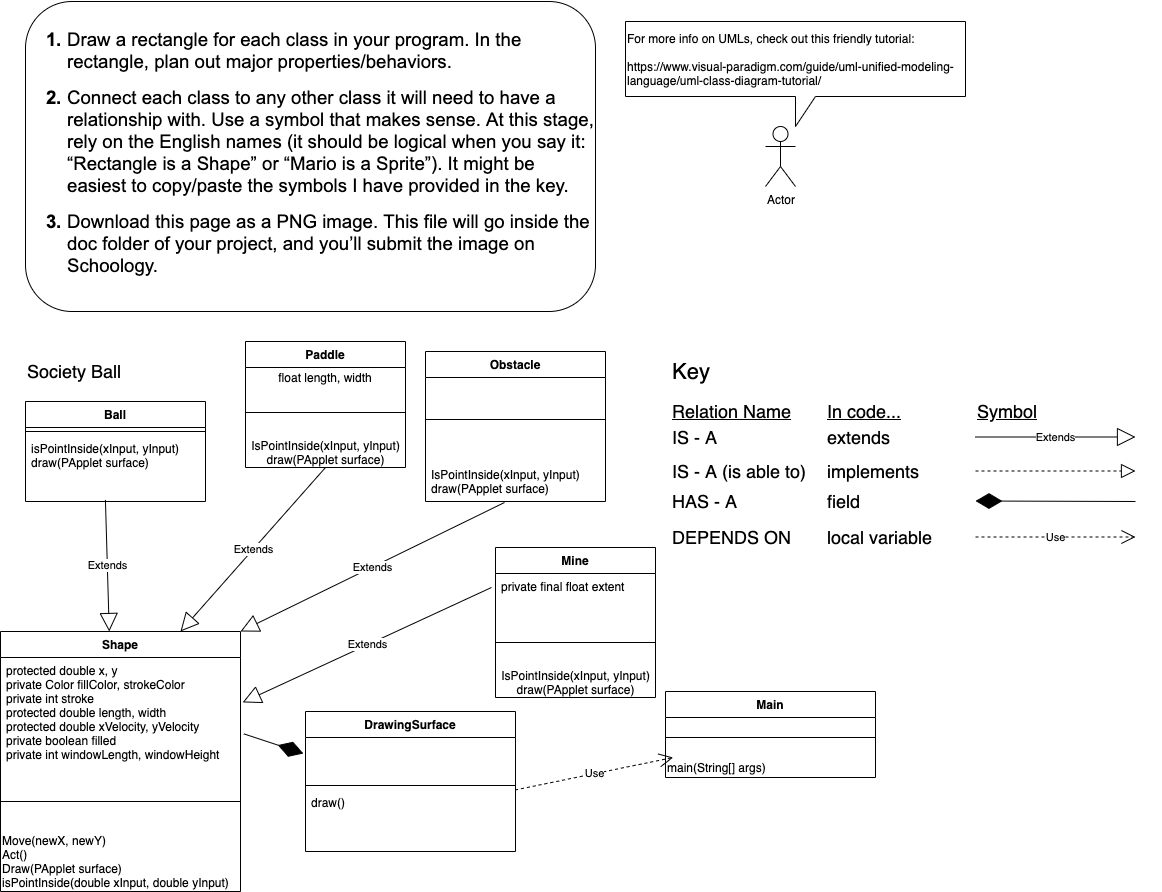

The diagram above was exported from draw.io. Its source (the exported page's mxGraphModel, read from the mxfile embedded in the PNG):
<mxGraphModel dx="946" dy="477" grid="1" gridSize="10" guides="1" tooltips="1" connect="1" arrows="1" fold="1" page="1" pageScale="1" pageWidth="850" pageHeight="1100" math="0" shadow="0">
  <root>
    <mxCell id="0" />
    <mxCell id="1" parent="0" />
    <mxCell id="L3VpRfTbhjVelySv_tp--1" value="Ball" style="swimlane;fontStyle=1;align=center;verticalAlign=top;childLayout=stackLayout;horizontal=1;startSize=26;horizontalStack=0;resizeParent=1;resizeParentMax=0;resizeLast=0;collapsible=1;marginBottom=0;" parent="1" vertex="1">
      <mxGeometry x="40" y="440" width="180" height="100" as="geometry" />
    </mxCell>
    <mxCell id="L3VpRfTbhjVelySv_tp--3" value="" style="line;strokeWidth=1;fillColor=none;align=left;verticalAlign=middle;spacingTop=-1;spacingLeft=3;spacingRight=3;rotatable=0;labelPosition=right;points=[];portConstraint=eastwest;" parent="L3VpRfTbhjVelySv_tp--1" vertex="1">
      <mxGeometry y="26" width="180" height="8" as="geometry" />
    </mxCell>
    <mxCell id="L3VpRfTbhjVelySv_tp--4" value="isPointInside(xInput, yInput)&#10;draw(PApplet surface)" style="text;strokeColor=none;fillColor=none;align=left;verticalAlign=top;spacingLeft=4;spacingRight=4;overflow=hidden;rotatable=0;points=[[0,0.5],[1,0.5]];portConstraint=eastwest;" parent="L3VpRfTbhjVelySv_tp--1" vertex="1">
      <mxGeometry y="34" width="180" height="66" as="geometry" />
    </mxCell>
    <mxCell id="L3VpRfTbhjVelySv_tp--6" value="&lt;br&gt;&lt;br&gt;&lt;b style=&quot;font-weight: normal&quot; id=&quot;docs-internal-guid-c7d128cd-7fff-e6f1-a204-49fbba2cfa26&quot;&gt;&lt;ol style=&quot;margin-top: 0 ; margin-bottom: 0&quot;&gt;&lt;li dir=&quot;ltr&quot; style=&quot;list-style-type: decimal ; font-size: 14pt ; font-family: &amp;#34;arial&amp;#34; ; color: rgb(0 , 0 , 0) ; background-color: transparent ; font-weight: 700 ; font-style: normal ; font-variant: normal ; text-decoration: none ; vertical-align: baseline&quot;&gt;&lt;p dir=&quot;ltr&quot; style=&quot;line-height: 1.2 ; margin-top: 0pt ; margin-bottom: 0pt&quot;&gt;&lt;span style=&quot;font-size: 14pt ; font-family: &amp;#34;arial&amp;#34; ; color: rgb(0 , 0 , 0) ; background-color: transparent ; font-weight: 400 ; font-style: normal ; font-variant: normal ; text-decoration: none ; vertical-align: baseline&quot;&gt;Draw a rectangle for each class in your program. In the rectangle, plan out major properties/behaviors.&lt;/span&gt;&lt;/p&gt;&lt;/li&gt;&lt;/ol&gt;&lt;br&gt;&lt;ol style=&quot;margin-top: 0 ; margin-bottom: 0&quot; start=&quot;2&quot;&gt;&lt;li dir=&quot;ltr&quot; style=&quot;list-style-type: decimal ; font-size: 14pt ; font-family: &amp;#34;arial&amp;#34; ; color: rgb(0 , 0 , 0) ; background-color: transparent ; font-weight: 700 ; font-style: normal ; font-variant: normal ; text-decoration: none ; vertical-align: baseline&quot;&gt;&lt;p dir=&quot;ltr&quot; style=&quot;line-height: 1.2 ; margin-top: 0pt ; margin-bottom: 0pt&quot;&gt;&lt;span style=&quot;font-size: 14pt ; font-family: &amp;#34;arial&amp;#34; ; color: rgb(0 , 0 , 0) ; background-color: transparent ; font-weight: 400 ; font-style: normal ; font-variant: normal ; text-decoration: none ; vertical-align: baseline&quot;&gt;Connect each class to any other class it will need to have a relationship with. Use a symbol that makes sense. At this stage, rely on the English names (it should be logical when you say it: “Rectangle is a Shape” or “Mario is a Sprite”). It might be easiest to copy/paste the symbols I have provided in the key.&lt;/span&gt;&lt;/p&gt;&lt;/li&gt;&lt;/ol&gt;&lt;br&gt;&lt;ol style=&quot;margin-top: 0 ; margin-bottom: 0&quot; start=&quot;3&quot;&gt;&lt;li dir=&quot;ltr&quot; style=&quot;list-style-type: decimal ; font-size: 14pt ; font-family: &amp;#34;arial&amp;#34; ; color: rgb(0 , 0 , 0) ; background-color: transparent ; font-weight: 700 ; font-style: normal ; font-variant: normal ; text-decoration: none ; vertical-align: baseline&quot;&gt;&lt;p dir=&quot;ltr&quot; style=&quot;line-height: 1.2 ; margin-top: 0pt ; margin-bottom: 0pt&quot;&gt;&lt;span style=&quot;font-size: 14pt ; font-family: &amp;#34;arial&amp;#34; ; color: rgb(0 , 0 , 0) ; background-color: transparent ; font-weight: 400 ; font-style: normal ; font-variant: normal ; text-decoration: none ; vertical-align: baseline&quot;&gt;Download this page as a PNG image. This file will go inside the doc folder of your project, and you’ll submit the image on Schoology.&lt;/span&gt;&lt;/p&gt;&lt;/li&gt;&lt;/ol&gt;&lt;div&gt;&lt;font face=&quot;arial&quot;&gt;&lt;span style=&quot;font-size: 18.6667px&quot;&gt;&lt;br&gt;&lt;/span&gt;&lt;/font&gt;&lt;/div&gt;&lt;div&gt;&lt;br&gt;&lt;/div&gt;&lt;/b&gt;" style="rounded=1;whiteSpace=wrap;html=1;align=left;" parent="1" vertex="1">
      <mxGeometry x="40" y="40" width="570" height="310" as="geometry" />
    </mxCell>
    <mxCell id="CZH6w5j7F0Udzkr3URiD-1" value="Actor" style="shape=umlActor;verticalLabelPosition=bottom;verticalAlign=top;html=1;outlineConnect=0;align=left;" parent="1" vertex="1">
      <mxGeometry x="780" y="165" width="30" height="60" as="geometry" />
    </mxCell>
    <mxCell id="CZH6w5j7F0Udzkr3URiD-2" value="For more info on UMLs, check out this friendly tutorial:&lt;br&gt;&lt;br&gt;&lt;a href=&quot;https://www.visual-paradigm.com/guide/uml-unified-modeling-language/uml-class-diagram-tutorial/&quot;&gt;https://www.visual-paradigm.com/guide/uml-unified-modeling-language/uml-class-diagram-tutorial/&lt;/a&gt;" style="shape=callout;whiteSpace=wrap;html=1;perimeter=calloutPerimeter;align=left;" parent="1" vertex="1">
      <mxGeometry x="640" y="60" width="340" height="105" as="geometry" />
    </mxCell>
    <mxCell id="CZH6w5j7F0Udzkr3URiD-8" value="Shape" style="swimlane;fontStyle=1;align=center;verticalAlign=top;childLayout=stackLayout;horizontal=1;startSize=26;horizontalStack=0;resizeParent=1;resizeParentMax=0;resizeLast=0;collapsible=1;marginBottom=0;" parent="1" vertex="1">
      <mxGeometry x="15" y="670" width="240" height="260" as="geometry" />
    </mxCell>
    <mxCell id="rOTzG6iZHFivlkOrMAnk-3" value="Extends" style="endArrow=block;endSize=16;endFill=0;html=1;entryX=0.25;entryY=1;entryDx=0;entryDy=0;exitX=0.444;exitY=0.976;exitDx=0;exitDy=0;exitPerimeter=0;" parent="CZH6w5j7F0Udzkr3URiD-8" source="L3VpRfTbhjVelySv_tp--4" edge="1">
      <mxGeometry width="160" relative="1" as="geometry">
        <mxPoint x="-15" y="196" as="sourcePoint" />
        <mxPoint x="108.75" as="targetPoint" />
      </mxGeometry>
    </mxCell>
    <mxCell id="CZH6w5j7F0Udzkr3URiD-9" value="protected double x, y&#10;private Color fillColor, strokeColor&#10;private int stroke&#10;protected double length, width&#10;protected double xVelocity, yVelocity&#10;private boolean filled&#10;private int windowLength, windowHeight" style="text;strokeColor=none;fillColor=none;align=left;verticalAlign=top;spacingLeft=4;spacingRight=4;overflow=hidden;rotatable=0;points=[[0,0.5],[1,0.5]];portConstraint=eastwest;" parent="CZH6w5j7F0Udzkr3URiD-8" vertex="1">
      <mxGeometry y="26" width="240" height="114" as="geometry" />
    </mxCell>
    <mxCell id="CZH6w5j7F0Udzkr3URiD-10" value="" style="line;strokeWidth=1;fillColor=none;align=left;verticalAlign=middle;spacingTop=-1;spacingLeft=3;spacingRight=3;rotatable=0;labelPosition=right;points=[];portConstraint=eastwest;" parent="CZH6w5j7F0Udzkr3URiD-8" vertex="1">
      <mxGeometry y="140" width="240" height="60" as="geometry" />
    </mxCell>
    <mxCell id="KdQf90SpMpw46ed6IwRf-1" value="&lt;span&gt;Move(newX, newY)&lt;br&gt;Act()&lt;br&gt;Draw(PApplet surface)&lt;br&gt;isPointInside(double xInput, double yInput)&lt;/span&gt;" style="text;html=1;align=left;verticalAlign=middle;resizable=0;points=[];autosize=1;strokeColor=none;" parent="CZH6w5j7F0Udzkr3URiD-8" vertex="1">
      <mxGeometry y="200" width="240" height="60" as="geometry" />
    </mxCell>
    <mxCell id="CZH6w5j7F0Udzkr3URiD-12" value="Mine" style="swimlane;fontStyle=1;align=center;verticalAlign=top;childLayout=stackLayout;horizontal=1;startSize=26;horizontalStack=0;resizeParent=1;resizeParentMax=0;resizeLast=0;collapsible=1;marginBottom=0;" parent="1" vertex="1">
      <mxGeometry x="510" y="586" width="160" height="150" as="geometry" />
    </mxCell>
    <mxCell id="CZH6w5j7F0Udzkr3URiD-13" value="private final float extent" style="text;strokeColor=none;fillColor=none;align=left;verticalAlign=top;spacingLeft=4;spacingRight=4;overflow=hidden;rotatable=0;points=[[0,0.5],[1,0.5]];portConstraint=eastwest;" parent="CZH6w5j7F0Udzkr3URiD-12" vertex="1">
      <mxGeometry y="26" width="160" height="44" as="geometry" />
    </mxCell>
    <mxCell id="CZH6w5j7F0Udzkr3URiD-14" value="" style="line;strokeWidth=1;fillColor=none;align=left;verticalAlign=middle;spacingTop=-1;spacingLeft=3;spacingRight=3;rotatable=0;labelPosition=right;points=[];portConstraint=eastwest;" parent="CZH6w5j7F0Udzkr3URiD-12" vertex="1">
      <mxGeometry y="70" width="160" height="50" as="geometry" />
    </mxCell>
    <mxCell id="rOTzG6iZHFivlkOrMAnk-1" value="&lt;span style=&quot;text-align: left&quot;&gt;IsPointInside(xInput, yInput)&lt;/span&gt;&lt;br style=&quot;padding: 0px ; margin: 0px ; text-align: left&quot;&gt;&lt;span style=&quot;text-align: left&quot;&gt;draw(PApplet surface)&lt;/span&gt;" style="text;html=1;align=center;verticalAlign=middle;resizable=0;points=[];autosize=1;strokeColor=none;" parent="CZH6w5j7F0Udzkr3URiD-12" vertex="1">
      <mxGeometry y="120" width="160" height="30" as="geometry" />
    </mxCell>
    <mxCell id="CZH6w5j7F0Udzkr3URiD-21" value="DrawingSurface" style="swimlane;fontStyle=1;align=center;verticalAlign=top;childLayout=stackLayout;horizontal=1;startSize=26;horizontalStack=0;resizeParent=1;resizeParentMax=0;resizeLast=0;collapsible=1;marginBottom=0;direction=east;" parent="1" vertex="1">
      <mxGeometry x="320" y="750" width="210" height="140" as="geometry" />
    </mxCell>
    <mxCell id="CZH6w5j7F0Udzkr3URiD-22" value=" " style="text;strokeColor=none;fillColor=none;align=left;verticalAlign=top;spacingLeft=4;spacingRight=4;overflow=hidden;rotatable=0;points=[[0,0.5],[1,0.5]];portConstraint=eastwest;" parent="CZH6w5j7F0Udzkr3URiD-21" vertex="1">
      <mxGeometry y="26" width="210" height="44" as="geometry" />
    </mxCell>
    <mxCell id="CZH6w5j7F0Udzkr3URiD-23" value="" style="line;strokeWidth=1;fillColor=none;align=left;verticalAlign=middle;spacingTop=-1;spacingLeft=3;spacingRight=3;rotatable=0;labelPosition=right;points=[];portConstraint=eastwest;" parent="CZH6w5j7F0Udzkr3URiD-21" vertex="1">
      <mxGeometry y="70" width="210" height="8" as="geometry" />
    </mxCell>
    <mxCell id="CZH6w5j7F0Udzkr3URiD-24" value="draw()" style="text;strokeColor=none;fillColor=none;align=left;verticalAlign=top;spacingLeft=4;spacingRight=4;overflow=hidden;rotatable=0;points=[[0,0.5],[1,0.5]];portConstraint=eastwest;" parent="CZH6w5j7F0Udzkr3URiD-21" vertex="1">
      <mxGeometry y="78" width="210" height="62" as="geometry" />
    </mxCell>
    <mxCell id="CZH6w5j7F0Udzkr3URiD-28" value="&lt;font style=&quot;font-size: 18px&quot;&gt;Society Ball&lt;/font&gt;" style="text;html=1;align=left;verticalAlign=middle;resizable=0;points=[];autosize=1;strokeColor=none;" parent="1" vertex="1">
      <mxGeometry x="40" y="400" width="110" height="20" as="geometry" />
    </mxCell>
    <mxCell id="CZH6w5j7F0Udzkr3URiD-29" value="&lt;font style=&quot;font-size: 22px&quot;&gt;Key&lt;/font&gt;" style="text;html=1;align=left;verticalAlign=middle;resizable=0;points=[];autosize=1;strokeColor=none;" parent="1" vertex="1">
      <mxGeometry x="685" y="400" width="50" height="20" as="geometry" />
    </mxCell>
    <mxCell id="CZH6w5j7F0Udzkr3URiD-33" value="&lt;font style=&quot;font-size: 18px&quot;&gt;IS - A&lt;/font&gt;" style="text;html=1;align=left;verticalAlign=middle;resizable=0;points=[];autosize=1;strokeColor=none;" parent="1" vertex="1">
      <mxGeometry x="685" y="466" width="60" height="20" as="geometry" />
    </mxCell>
    <mxCell id="CZH6w5j7F0Udzkr3URiD-34" value="&lt;font style=&quot;font-size: 18px&quot;&gt;extends&lt;/font&gt;" style="text;html=1;align=left;verticalAlign=middle;resizable=0;points=[];autosize=1;strokeColor=none;" parent="1" vertex="1">
      <mxGeometry x="840" y="466" width="80" height="20" as="geometry" />
    </mxCell>
    <mxCell id="CZH6w5j7F0Udzkr3URiD-35" value="&lt;font style=&quot;font-size: 18px&quot;&gt;IS - A (is able to)&lt;/font&gt;" style="text;html=1;align=left;verticalAlign=middle;resizable=0;points=[];autosize=1;strokeColor=none;" parent="1" vertex="1">
      <mxGeometry x="685" y="500" width="150" height="20" as="geometry" />
    </mxCell>
    <mxCell id="CZH6w5j7F0Udzkr3URiD-36" value="&lt;font style=&quot;font-size: 18px&quot;&gt;HAS - A&lt;/font&gt;" style="text;html=1;align=left;verticalAlign=middle;resizable=0;points=[];autosize=1;strokeColor=none;" parent="1" vertex="1">
      <mxGeometry x="685" y="530" width="80" height="20" as="geometry" />
    </mxCell>
    <mxCell id="CZH6w5j7F0Udzkr3URiD-37" value="&lt;font style=&quot;font-size: 18px&quot;&gt;DEPENDS ON&lt;/font&gt;" style="text;html=1;align=left;verticalAlign=middle;resizable=0;points=[];autosize=1;strokeColor=none;" parent="1" vertex="1">
      <mxGeometry x="685" y="566" width="130" height="20" as="geometry" />
    </mxCell>
    <mxCell id="CZH6w5j7F0Udzkr3URiD-38" value="&lt;font style=&quot;font-size: 18px&quot;&gt;implements&lt;/font&gt;" style="text;html=1;align=left;verticalAlign=middle;resizable=0;points=[];autosize=1;strokeColor=none;" parent="1" vertex="1">
      <mxGeometry x="840" y="500" width="110" height="20" as="geometry" />
    </mxCell>
    <mxCell id="CZH6w5j7F0Udzkr3URiD-39" value="&lt;font style=&quot;font-size: 18px&quot;&gt;field&lt;/font&gt;" style="text;html=1;align=left;verticalAlign=middle;resizable=0;points=[];autosize=1;strokeColor=none;" parent="1" vertex="1">
      <mxGeometry x="840" y="530" width="50" height="20" as="geometry" />
    </mxCell>
    <mxCell id="CZH6w5j7F0Udzkr3URiD-40" value="&lt;font style=&quot;font-size: 18px&quot;&gt;local variable&lt;/font&gt;" style="text;html=1;align=left;verticalAlign=middle;resizable=0;points=[];autosize=1;strokeColor=none;" parent="1" vertex="1">
      <mxGeometry x="840" y="566" width="120" height="20" as="geometry" />
    </mxCell>
    <mxCell id="CZH6w5j7F0Udzkr3URiD-41" value="&lt;font style=&quot;font-size: 18px&quot;&gt;&lt;u&gt;Relation Name&lt;/u&gt;&lt;/font&gt;" style="text;html=1;align=left;verticalAlign=middle;resizable=0;points=[];autosize=1;strokeColor=none;" parent="1" vertex="1">
      <mxGeometry x="685" y="440" width="130" height="20" as="geometry" />
    </mxCell>
    <mxCell id="CZH6w5j7F0Udzkr3URiD-42" value="&lt;font style=&quot;font-size: 18px&quot;&gt;&lt;u&gt;In code...&lt;/u&gt;&lt;/font&gt;" style="text;html=1;align=left;verticalAlign=middle;resizable=0;points=[];autosize=1;strokeColor=none;" parent="1" vertex="1">
      <mxGeometry x="840" y="440" width="90" height="20" as="geometry" />
    </mxCell>
    <mxCell id="CZH6w5j7F0Udzkr3URiD-43" value="&lt;font style=&quot;font-size: 18px&quot;&gt;&lt;u&gt;Symbol&lt;/u&gt;&lt;/font&gt;" style="text;html=1;align=left;verticalAlign=middle;resizable=0;points=[];autosize=1;strokeColor=none;" parent="1" vertex="1">
      <mxGeometry x="990" y="440" width="80" height="20" as="geometry" />
    </mxCell>
    <mxCell id="CZH6w5j7F0Udzkr3URiD-44" value="" style="endArrow=block;dashed=1;endFill=0;endSize=12;html=1;" parent="1" edge="1">
      <mxGeometry width="160" relative="1" as="geometry">
        <mxPoint x="990" y="509.5" as="sourcePoint" />
        <mxPoint x="1150" y="509.5" as="targetPoint" />
      </mxGeometry>
    </mxCell>
    <mxCell id="CZH6w5j7F0Udzkr3URiD-45" value="Use" style="endArrow=open;endSize=12;dashed=1;html=1;" parent="1" edge="1">
      <mxGeometry width="160" relative="1" as="geometry">
        <mxPoint x="990" y="575.5" as="sourcePoint" />
        <mxPoint x="1150" y="575.5" as="targetPoint" />
      </mxGeometry>
    </mxCell>
    <mxCell id="CZH6w5j7F0Udzkr3URiD-46" value="" style="endArrow=diamondThin;endFill=1;endSize=24;html=1;" parent="1" edge="1">
      <mxGeometry width="160" relative="1" as="geometry">
        <mxPoint x="1150" y="540" as="sourcePoint" />
        <mxPoint x="990" y="539.5" as="targetPoint" />
      </mxGeometry>
    </mxCell>
    <mxCell id="CZH6w5j7F0Udzkr3URiD-47" value="Extends" style="endArrow=block;endSize=16;endFill=0;html=1;" parent="1" edge="1">
      <mxGeometry width="160" relative="1" as="geometry">
        <mxPoint x="990" y="475.5" as="sourcePoint" />
        <mxPoint x="1150" y="475.5" as="targetPoint" />
      </mxGeometry>
    </mxCell>
    <mxCell id="a97N0nvjNvf9XCrz1ozB-1" value="Paddle" style="swimlane;fontStyle=1;align=center;verticalAlign=top;childLayout=stackLayout;horizontal=1;startSize=26;horizontalStack=0;resizeParent=1;resizeParentMax=0;resizeLast=0;collapsible=1;marginBottom=0;" parent="1" vertex="1">
      <mxGeometry x="260" y="380" width="160" height="126" as="geometry" />
    </mxCell>
    <mxCell id="Wm8YIijAEGcX_ZJSow-q-2" value="float length, width" style="text;html=1;strokeColor=none;fillColor=none;align=center;verticalAlign=middle;whiteSpace=wrap;rounded=0;" parent="a97N0nvjNvf9XCrz1ozB-1" vertex="1">
      <mxGeometry y="26" width="160" height="20" as="geometry" />
    </mxCell>
    <mxCell id="a97N0nvjNvf9XCrz1ozB-3" value="" style="line;strokeWidth=1;fillColor=none;align=left;verticalAlign=middle;spacingTop=-1;spacingLeft=3;spacingRight=3;rotatable=0;labelPosition=right;points=[];portConstraint=eastwest;" parent="a97N0nvjNvf9XCrz1ozB-1" vertex="1">
      <mxGeometry y="46" width="160" height="50" as="geometry" />
    </mxCell>
    <mxCell id="WV28wNHHbJwO037xoCnC-1" value="&lt;span style=&quot;text-align: left&quot;&gt;IsPointInside(xInput, yInput)&lt;/span&gt;&lt;br style=&quot;padding: 0px ; margin: 0px ; text-align: left&quot;&gt;&lt;span style=&quot;text-align: left&quot;&gt;draw(PApplet surface)&lt;/span&gt;" style="text;html=1;align=center;verticalAlign=middle;resizable=0;points=[];autosize=1;strokeColor=none;" vertex="1" parent="a97N0nvjNvf9XCrz1ozB-1">
      <mxGeometry y="96" width="160" height="30" as="geometry" />
    </mxCell>
    <mxCell id="OE5n7bDCQZexssshSIrF-1" value="Main" style="swimlane;fontStyle=1;align=center;verticalAlign=top;childLayout=stackLayout;horizontal=1;startSize=26;horizontalStack=0;resizeParent=1;resizeParentMax=0;resizeLast=0;collapsible=1;marginBottom=0;" parent="1" vertex="1">
      <mxGeometry x="680" y="730" width="210" height="86" as="geometry" />
    </mxCell>
    <mxCell id="OE5n7bDCQZexssshSIrF-3" value="" style="line;strokeWidth=1;fillColor=none;align=left;verticalAlign=middle;spacingTop=-1;spacingLeft=3;spacingRight=3;rotatable=0;labelPosition=right;points=[];portConstraint=eastwest;" parent="OE5n7bDCQZexssshSIrF-1" vertex="1">
      <mxGeometry y="26" width="210" height="40" as="geometry" />
    </mxCell>
    <mxCell id="B6Z5TcpJcvQRhnUTcxrw-1" value="main(String[] args)" style="text;html=1;align=left;verticalAlign=middle;resizable=0;points=[];autosize=1;strokeColor=none;" parent="OE5n7bDCQZexssshSIrF-1" vertex="1">
      <mxGeometry y="66" width="210" height="20" as="geometry" />
    </mxCell>
    <mxCell id="KdQf90SpMpw46ed6IwRf-2" value="Obstacle" style="swimlane;fontStyle=1;align=center;verticalAlign=top;childLayout=stackLayout;horizontal=1;startSize=26;horizontalStack=0;resizeParent=1;resizeParentMax=0;resizeLast=0;collapsible=1;marginBottom=0;" parent="1" vertex="1">
      <mxGeometry x="440" y="390" width="180" height="150" as="geometry" />
    </mxCell>
    <mxCell id="KdQf90SpMpw46ed6IwRf-4" value="" style="line;strokeWidth=1;fillColor=none;align=left;verticalAlign=middle;spacingTop=-1;spacingLeft=3;spacingRight=3;rotatable=0;labelPosition=right;points=[];portConstraint=eastwest;" parent="KdQf90SpMpw46ed6IwRf-2" vertex="1">
      <mxGeometry y="26" width="180" height="84" as="geometry" />
    </mxCell>
    <mxCell id="KdQf90SpMpw46ed6IwRf-5" value="IsPointInside(xInput, yInput)&#10;draw(PApplet surface)" style="text;strokeColor=none;fillColor=none;align=left;verticalAlign=top;spacingLeft=4;spacingRight=4;overflow=hidden;rotatable=0;points=[[0,0.5],[1,0.5]];portConstraint=eastwest;" parent="KdQf90SpMpw46ed6IwRf-2" vertex="1">
      <mxGeometry y="110" width="180" height="40" as="geometry" />
    </mxCell>
    <mxCell id="dg_mW1Uh2mpbNlct-jfu-2" value="Extends" style="endArrow=block;endSize=16;endFill=0;html=1;entryX=1;entryY=0;entryDx=0;entryDy=0;exitX=0.439;exitY=1.025;exitDx=0;exitDy=0;exitPerimeter=0;" parent="1" source="KdQf90SpMpw46ed6IwRf-5" target="CZH6w5j7F0Udzkr3URiD-8" edge="1">
      <mxGeometry width="160" relative="1" as="geometry">
        <mxPoint x="340" y="544" as="sourcePoint" />
        <mxPoint x="180" y="670" as="targetPoint" />
      </mxGeometry>
    </mxCell>
    <mxCell id="dg_mW1Uh2mpbNlct-jfu-3" value="Extends" style="endArrow=block;endSize=16;endFill=0;html=1;entryX=1.009;entryY=0.394;entryDx=0;entryDy=0;entryPerimeter=0;exitX=-0.025;exitY=0.318;exitDx=0;exitDy=0;exitPerimeter=0;" parent="1" source="CZH6w5j7F0Udzkr3URiD-13" target="CZH6w5j7F0Udzkr3URiD-9" edge="1">
      <mxGeometry width="160" relative="1" as="geometry">
        <mxPoint x="460" y="620" as="sourcePoint" />
        <mxPoint x="407.5" y="566" as="targetPoint" />
      </mxGeometry>
    </mxCell>
    <mxCell id="KdQf90SpMpw46ed6IwRf-8" value="" style="endArrow=diamondThin;endFill=1;endSize=24;html=1;exitX=1.014;exitY=0.67;exitDx=0;exitDy=0;exitPerimeter=0;entryX=-0.01;entryY=0.364;entryDx=0;entryDy=0;entryPerimeter=0;" parent="1" source="CZH6w5j7F0Udzkr3URiD-9" target="CZH6w5j7F0Udzkr3URiD-22" edge="1">
      <mxGeometry width="160" relative="1" as="geometry">
        <mxPoint x="390" y="760.5" as="sourcePoint" />
        <mxPoint x="340" y="720" as="targetPoint" />
      </mxGeometry>
    </mxCell>
    <mxCell id="rOTzG6iZHFivlkOrMAnk-4" value="Extends" style="endArrow=block;endSize=16;endFill=0;html=1;entryX=0.75;entryY=0;entryDx=0;entryDy=0;exitX=0.5;exitY=1;exitDx=0;exitDy=0;" parent="1" source="a97N0nvjNvf9XCrz1ozB-1" target="CZH6w5j7F0Udzkr3URiD-8" edge="1">
      <mxGeometry width="160" relative="1" as="geometry">
        <mxPoint x="186.25" y="680" as="sourcePoint" />
        <mxPoint x="310" y="484" as="targetPoint" />
      </mxGeometry>
    </mxCell>
    <mxCell id="IbjZrcfeIahwWvyZqdzb-1" value="Use" style="endArrow=open;endSize=12;dashed=1;html=1;exitX=0.998;exitY=0.008;exitDx=0;exitDy=0;exitPerimeter=0;" parent="1" source="CZH6w5j7F0Udzkr3URiD-24" target="OE5n7bDCQZexssshSIrF-3" edge="1">
      <mxGeometry width="160" relative="1" as="geometry">
        <mxPoint x="1000" y="585.5" as="sourcePoint" />
        <mxPoint x="1160" y="585.5" as="targetPoint" />
      </mxGeometry>
    </mxCell>
  </root>
</mxGraphModel>